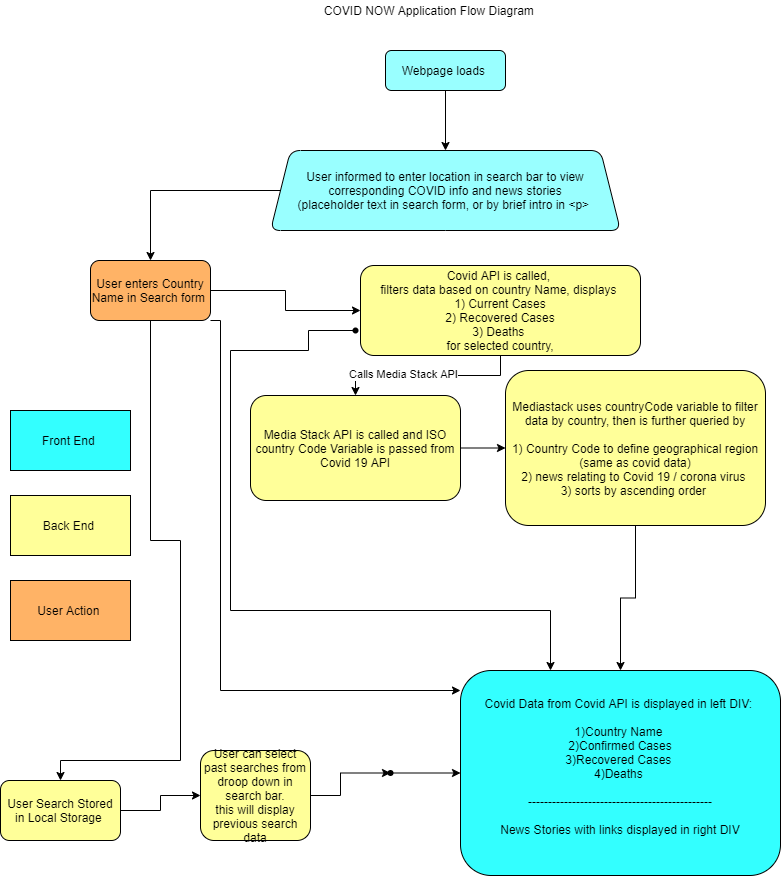

The diagram above was exported from draw.io. Its source (the exported page's mxGraphModel, read from the mxfile embedded in the PNG):
<mxGraphModel dx="1662" dy="705" grid="1" gridSize="10" guides="1" tooltips="1" connect="1" arrows="1" fold="1" page="1" pageScale="1" pageWidth="827" pageHeight="1169" math="0" shadow="0">
  <root>
    <mxCell id="WIyWlLk6GJQsqaUBKTNV-0" />
    <mxCell id="WIyWlLk6GJQsqaUBKTNV-1" parent="WIyWlLk6GJQsqaUBKTNV-0" />
    <mxCell id="VCcZCS4MKn0obEWkevHr-2" value="" style="edgeStyle=orthogonalEdgeStyle;rounded=0;orthogonalLoop=1;jettySize=auto;html=1;" parent="WIyWlLk6GJQsqaUBKTNV-1" source="WIyWlLk6GJQsqaUBKTNV-3" target="VCcZCS4MKn0obEWkevHr-1" edge="1">
      <mxGeometry relative="1" as="geometry" />
    </mxCell>
    <mxCell id="WIyWlLk6GJQsqaUBKTNV-3" value="Webpage loads&amp;nbsp;" style="rounded=1;whiteSpace=wrap;html=1;fontSize=12;glass=0;strokeWidth=1;shadow=0;fillColor=#99FFFF;" parent="WIyWlLk6GJQsqaUBKTNV-1" vertex="1">
      <mxGeometry x="405" y="80" width="120" height="40" as="geometry" />
    </mxCell>
    <mxCell id="VCcZCS4MKn0obEWkevHr-5" value="" style="edgeStyle=orthogonalEdgeStyle;rounded=0;orthogonalLoop=1;jettySize=auto;html=1;" parent="WIyWlLk6GJQsqaUBKTNV-1" source="VCcZCS4MKn0obEWkevHr-1" target="VCcZCS4MKn0obEWkevHr-4" edge="1">
      <mxGeometry relative="1" as="geometry" />
    </mxCell>
    <mxCell id="VCcZCS4MKn0obEWkevHr-1" value="User informed to enter location in search bar to view corresponding COVID info and news stories&lt;br&gt;(placeholder text in search form, or by brief intro in &amp;lt;p&amp;gt;&amp;nbsp;" style="shape=trapezoid;perimeter=trapezoidPerimeter;whiteSpace=wrap;html=1;fixedSize=1;rounded=1;shadow=0;strokeWidth=1;glass=0;fillColor=#99FFFF;" parent="WIyWlLk6GJQsqaUBKTNV-1" vertex="1">
      <mxGeometry x="290" y="180" width="350" height="80" as="geometry" />
    </mxCell>
    <mxCell id="VCcZCS4MKn0obEWkevHr-7" value="" style="edgeStyle=orthogonalEdgeStyle;rounded=0;orthogonalLoop=1;jettySize=auto;html=1;" parent="WIyWlLk6GJQsqaUBKTNV-1" source="VCcZCS4MKn0obEWkevHr-4" target="VCcZCS4MKn0obEWkevHr-6" edge="1">
      <mxGeometry relative="1" as="geometry" />
    </mxCell>
    <mxCell id="VCcZCS4MKn0obEWkevHr-16" style="edgeStyle=orthogonalEdgeStyle;rounded=0;orthogonalLoop=1;jettySize=auto;html=1;" parent="WIyWlLk6GJQsqaUBKTNV-1" source="VCcZCS4MKn0obEWkevHr-4" target="VCcZCS4MKn0obEWkevHr-13" edge="1">
      <mxGeometry relative="1" as="geometry">
        <mxPoint x="240" y="690" as="targetPoint" />
        <Array as="points">
          <mxPoint x="240" y="350" />
          <mxPoint x="240" y="720" />
        </Array>
      </mxGeometry>
    </mxCell>
    <mxCell id="SOdHL5lPUG06--kUBugG-10" value="" style="edgeStyle=orthogonalEdgeStyle;rounded=0;orthogonalLoop=1;jettySize=auto;html=1;entryX=0.5;entryY=0;entryDx=0;entryDy=0;" edge="1" parent="WIyWlLk6GJQsqaUBKTNV-1" source="VCcZCS4MKn0obEWkevHr-4" target="SOdHL5lPUG06--kUBugG-0">
      <mxGeometry relative="1" as="geometry">
        <mxPoint x="80" y="790" as="targetPoint" />
        <Array as="points">
          <mxPoint x="170" y="570" />
          <mxPoint x="200" y="570" />
          <mxPoint x="200" y="790" />
          <mxPoint x="80" y="790" />
        </Array>
      </mxGeometry>
    </mxCell>
    <mxCell id="VCcZCS4MKn0obEWkevHr-4" value="User enters Country Name in Search form&amp;nbsp;" style="whiteSpace=wrap;html=1;rounded=1;shadow=0;strokeWidth=1;glass=0;fillColor=#FFB366;" parent="WIyWlLk6GJQsqaUBKTNV-1" vertex="1">
      <mxGeometry x="110" y="290" width="120" height="60" as="geometry" />
    </mxCell>
    <mxCell id="VCcZCS4MKn0obEWkevHr-9" value="" style="edgeStyle=orthogonalEdgeStyle;rounded=0;orthogonalLoop=1;jettySize=auto;html=1;" parent="WIyWlLk6GJQsqaUBKTNV-1" source="VCcZCS4MKn0obEWkevHr-6" target="VCcZCS4MKn0obEWkevHr-8" edge="1">
      <mxGeometry relative="1" as="geometry" />
    </mxCell>
    <mxCell id="SOdHL5lPUG06--kUBugG-2" value="Calls Media Stack API" style="edgeLabel;html=1;align=center;verticalAlign=middle;resizable=0;points=[];" vertex="1" connectable="0" parent="VCcZCS4MKn0obEWkevHr-9">
      <mxGeometry x="0.2757" y="-2" relative="1" as="geometry">
        <mxPoint as="offset" />
      </mxGeometry>
    </mxCell>
    <mxCell id="VCcZCS4MKn0obEWkevHr-6" value="Covid API is called,&amp;nbsp;&lt;br&gt;filters data based on country Name, displays&amp;nbsp;&lt;br&gt;1) Current Cases&lt;br&gt;2) Recovered Cases&lt;br&gt;3) Deaths&amp;nbsp;&lt;br&gt;for selected country," style="whiteSpace=wrap;html=1;rounded=1;shadow=0;strokeWidth=1;glass=0;fillColor=#FFFF99;" parent="WIyWlLk6GJQsqaUBKTNV-1" vertex="1">
      <mxGeometry x="380" y="295" width="280" height="90" as="geometry" />
    </mxCell>
    <mxCell id="SOdHL5lPUG06--kUBugG-3" value="" style="edgeStyle=orthogonalEdgeStyle;rounded=0;orthogonalLoop=1;jettySize=auto;html=1;" edge="1" parent="WIyWlLk6GJQsqaUBKTNV-1" source="VCcZCS4MKn0obEWkevHr-8" target="VCcZCS4MKn0obEWkevHr-10">
      <mxGeometry relative="1" as="geometry" />
    </mxCell>
    <mxCell id="VCcZCS4MKn0obEWkevHr-8" value="Media Stack API is called and ISO country Code Variable is passed from Covid 19 API" style="whiteSpace=wrap;html=1;rounded=1;shadow=0;strokeWidth=1;glass=0;fillColor=#FFFF99;" parent="WIyWlLk6GJQsqaUBKTNV-1" vertex="1">
      <mxGeometry x="270" y="425" width="210" height="105" as="geometry" />
    </mxCell>
    <mxCell id="SOdHL5lPUG06--kUBugG-7" value="" style="edgeStyle=orthogonalEdgeStyle;rounded=0;orthogonalLoop=1;jettySize=auto;html=1;" edge="1" parent="WIyWlLk6GJQsqaUBKTNV-1" source="VCcZCS4MKn0obEWkevHr-10" target="VCcZCS4MKn0obEWkevHr-13">
      <mxGeometry relative="1" as="geometry" />
    </mxCell>
    <mxCell id="VCcZCS4MKn0obEWkevHr-10" value="Mediastack uses countryCode variable to filter data by country, then is further queried by&lt;br&gt;&amp;nbsp;&lt;br&gt;1) Country Code to define geographical region (same as covid data)&lt;br&gt;2) news relating to Covid 19 / corona virus&amp;nbsp;&lt;br&gt;3) sorts by ascending order&amp;nbsp;" style="whiteSpace=wrap;html=1;rounded=1;shadow=0;strokeWidth=1;glass=0;fillColor=#FFFF99;" parent="WIyWlLk6GJQsqaUBKTNV-1" vertex="1">
      <mxGeometry x="525" y="400" width="260" height="155" as="geometry" />
    </mxCell>
    <mxCell id="VCcZCS4MKn0obEWkevHr-13" value="Covid Data from Covid API is displayed in left DIV:&amp;nbsp;&lt;br&gt;&lt;br&gt;1)Country Name&amp;nbsp;&lt;br&gt;2)Confirmed Cases&lt;br&gt;3)Recovered Cases&amp;nbsp;&lt;br&gt;4)Deaths&amp;nbsp;&lt;br&gt;&lt;br&gt;----------------------------------------------&lt;br&gt;&lt;br&gt;News Stories with links displayed in right DIV&lt;br&gt;&lt;br&gt;" style="whiteSpace=wrap;html=1;rounded=1;shadow=0;strokeWidth=1;glass=0;fillColor=#33FFFF;" parent="WIyWlLk6GJQsqaUBKTNV-1" vertex="1">
      <mxGeometry x="480" y="700" width="320" height="205" as="geometry" />
    </mxCell>
    <mxCell id="VCcZCS4MKn0obEWkevHr-18" value="Front End&amp;nbsp;" style="whiteSpace=wrap;html=1;fillColor=#33FFFF;" parent="WIyWlLk6GJQsqaUBKTNV-1" vertex="1">
      <mxGeometry x="30" y="440" width="120" height="60" as="geometry" />
    </mxCell>
    <mxCell id="VCcZCS4MKn0obEWkevHr-19" value="Back End&amp;nbsp;" style="whiteSpace=wrap;html=1;fillColor=#FFFF99;" parent="WIyWlLk6GJQsqaUBKTNV-1" vertex="1">
      <mxGeometry x="30" y="525" width="120" height="60" as="geometry" />
    </mxCell>
    <mxCell id="VCcZCS4MKn0obEWkevHr-20" value="User Action&amp;nbsp;" style="whiteSpace=wrap;html=1;fillColor=#FFB366;" parent="WIyWlLk6GJQsqaUBKTNV-1" vertex="1">
      <mxGeometry x="30" y="610" width="120" height="60" as="geometry" />
    </mxCell>
    <mxCell id="VCcZCS4MKn0obEWkevHr-24" value="COVID NOW Application Flow Diagram&amp;nbsp;" style="text;html=1;resizable=0;autosize=1;align=center;verticalAlign=middle;points=[];fillColor=none;strokeColor=none;rounded=0;" parent="WIyWlLk6GJQsqaUBKTNV-1" vertex="1">
      <mxGeometry x="335" y="30" width="230" height="20" as="geometry" />
    </mxCell>
    <mxCell id="SOdHL5lPUG06--kUBugG-12" value="" style="edgeStyle=orthogonalEdgeStyle;rounded=0;orthogonalLoop=1;jettySize=auto;html=1;" edge="1" parent="WIyWlLk6GJQsqaUBKTNV-1" source="SOdHL5lPUG06--kUBugG-0" target="SOdHL5lPUG06--kUBugG-11">
      <mxGeometry relative="1" as="geometry" />
    </mxCell>
    <mxCell id="SOdHL5lPUG06--kUBugG-0" value="User Search Stored in Local Storage&amp;nbsp;" style="whiteSpace=wrap;html=1;rounded=1;shadow=0;strokeWidth=1;fillColor=#FFFF99;glass=0;" vertex="1" parent="WIyWlLk6GJQsqaUBKTNV-1">
      <mxGeometry x="20" y="810" width="120" height="60" as="geometry" />
    </mxCell>
    <mxCell id="SOdHL5lPUG06--kUBugG-6" value="" style="edgeStyle=orthogonalEdgeStyle;rounded=0;orthogonalLoop=1;jettySize=auto;html=1;" edge="1" parent="WIyWlLk6GJQsqaUBKTNV-1" source="SOdHL5lPUG06--kUBugG-5" target="VCcZCS4MKn0obEWkevHr-13">
      <mxGeometry relative="1" as="geometry">
        <mxPoint x="336" y="640" as="targetPoint" />
        <Array as="points">
          <mxPoint x="328" y="360" />
          <mxPoint x="328" y="380" />
          <mxPoint x="250" y="380" />
          <mxPoint x="250" y="640" />
          <mxPoint x="570" y="640" />
        </Array>
      </mxGeometry>
    </mxCell>
    <mxCell id="SOdHL5lPUG06--kUBugG-5" value="" style="shape=waypoint;sketch=0;size=6;pointerEvents=1;points=[];fillColor=none;resizable=0;rotatable=0;perimeter=centerPerimeter;snapToPoint=1;" vertex="1" parent="WIyWlLk6GJQsqaUBKTNV-1">
      <mxGeometry x="355" y="340" width="40" height="40" as="geometry" />
    </mxCell>
    <mxCell id="SOdHL5lPUG06--kUBugG-14" value="" style="edgeStyle=orthogonalEdgeStyle;rounded=0;orthogonalLoop=1;jettySize=auto;html=1;" edge="1" parent="WIyWlLk6GJQsqaUBKTNV-1" source="SOdHL5lPUG06--kUBugG-11" target="SOdHL5lPUG06--kUBugG-13">
      <mxGeometry relative="1" as="geometry" />
    </mxCell>
    <mxCell id="SOdHL5lPUG06--kUBugG-11" value="User can select past searches from droop down in search bar.&lt;br&gt;this will display previous search data" style="whiteSpace=wrap;html=1;rounded=1;shadow=0;strokeWidth=1;fillColor=#FFFF99;glass=0;" vertex="1" parent="WIyWlLk6GJQsqaUBKTNV-1">
      <mxGeometry x="220" y="780" width="110" height="90" as="geometry" />
    </mxCell>
    <mxCell id="SOdHL5lPUG06--kUBugG-15" value="" style="edgeStyle=orthogonalEdgeStyle;rounded=0;orthogonalLoop=1;jettySize=auto;html=1;" edge="1" parent="WIyWlLk6GJQsqaUBKTNV-1" source="SOdHL5lPUG06--kUBugG-13" target="VCcZCS4MKn0obEWkevHr-13">
      <mxGeometry relative="1" as="geometry" />
    </mxCell>
    <mxCell id="SOdHL5lPUG06--kUBugG-13" value="" style="shape=waypoint;size=6;pointerEvents=1;points=[];fillColor=#FFFF99;resizable=0;rotatable=0;perimeter=centerPerimeter;snapToPoint=1;rounded=1;shadow=0;strokeWidth=1;glass=0;" vertex="1" parent="WIyWlLk6GJQsqaUBKTNV-1">
      <mxGeometry x="390" y="782.5" width="40" height="40" as="geometry" />
    </mxCell>
  </root>
</mxGraphModel>